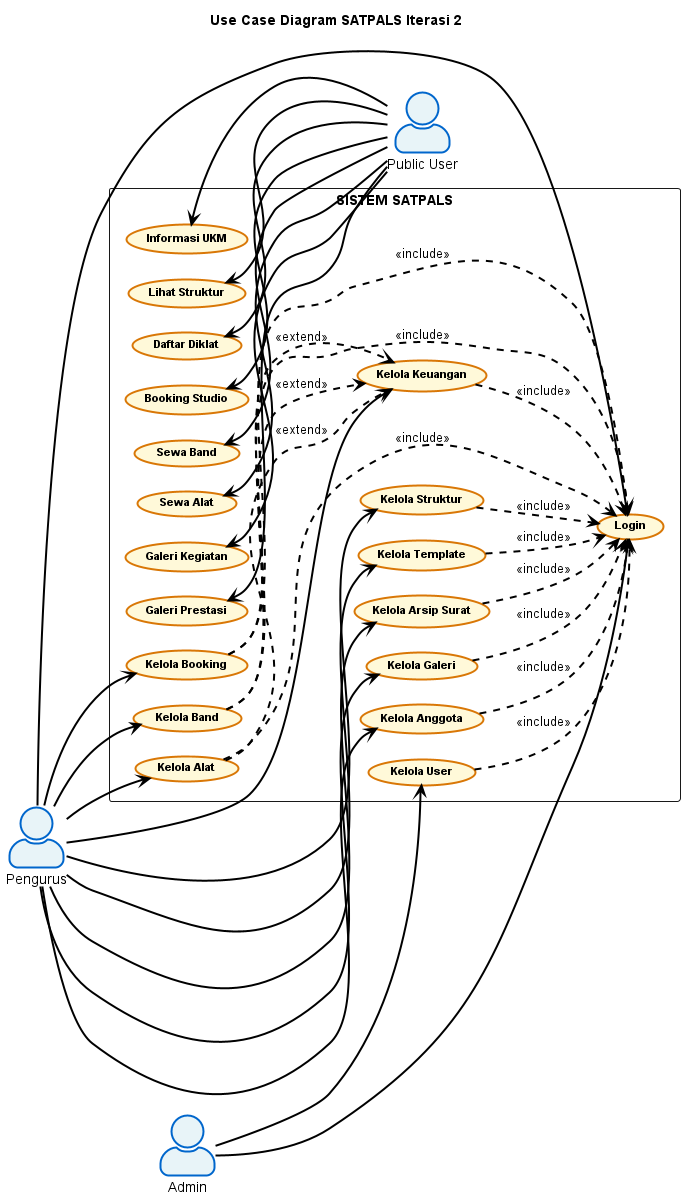

The diagram above was rendered by PlantUML. Its source (embedded in the PNG):
@startuml SATPALS_UseCase_Iterasi2

left to right direction

skinparam backgroundColor #FFFFFF
skinparam actorStyle awesome
skinparam nodesep 25
skinparam ranksep 50
skinparam shadowing false
skinparam arrow {
    Color #000000
    Thickness 2
}
skinparam arrowLollipop {
    Color #000000
}
skinparam usecase {
    BackgroundColor #FFF9D9
    BorderColor #D97706
    BorderThickness 2
    FontSize 11
    FontStyle bold
}
skinparam actor {
    BackgroundColor #E8F4F8
    BorderColor #0066CC
    BorderThickness 2
}

title Use Case Diagram SATPALS Iterasi 2

actor "Pengurus" as Pengurus
actor "Admin" as Admin
actor "Public User" as PublicUser

rectangle "SISTEM SATPALS" {
    
    (Login) as Login
    
    (Kelola Anggota) as KelolaAnggota
    (Kelola Struktur) as KelolaStruktur
    (Kelola Template) as KelolaTemplate
    (Kelola Arsip Surat) as KelolaArsip
    (Kelola Keuangan) as KelolaKeuangan
    (Kelola Booking) as KelolaBooking
    (Kelola Band) as KelolaBand
    (Kelola Alat) as KelolaAlat
    (Kelola Galeri) as KelolaGaleri
    (Kelola User) as KelolaUser
    
    (Informasi UKM) as PublicInfo
    (Lihat Struktur) as LihatStruktur
    (Daftar Diklat) as DaftarDiklat
    (Booking Studio) as BookingStudio
    (Sewa Band) as SewaBand
    (Sewa Alat) as SewaAlat
    (Galeri Kegiatan) as GaleriKegiatan
    (Galeri Prestasi) as GaleriPrestasi
}

' PENGURUS
Pengurus --> Login
Pengurus --> KelolaAnggota
Pengurus --> KelolaStruktur
Pengurus --> KelolaTemplate
Pengurus --> KelolaArsip
Pengurus --> KelolaKeuangan
Pengurus --> KelolaBooking
Pengurus --> KelolaBand
Pengurus --> KelolaAlat
Pengurus --> KelolaGaleri

' ADMIN
Admin --> Login
Admin --> KelolaUser

' PUBLIC USER
PublicInfo <-- PublicUser
LihatStruktur <-- PublicUser
DaftarDiklat <-- PublicUser
BookingStudio <-- PublicUser
SewaBand <-- PublicUser
SewaAlat <-- PublicUser
GaleriKegiatan <-- PublicUser
GaleriPrestasi <-- PublicUser

' INCLUDE - Login
KelolaUser ..> Login : <<include>>
KelolaAnggota ..> Login : <<include>>
KelolaStruktur ..> Login : <<include>>
KelolaTemplate ..> Login : <<include>>
KelolaArsip ..> Login : <<include>>
KelolaKeuangan ..> Login : <<include>>
KelolaBooking ..> Login : <<include>>
KelolaBand ..> Login : <<include>>
KelolaAlat ..> Login : <<include>>
KelolaGaleri ..> Login : <<include>>

' EXTEND - Invoice
KelolaBooking ..> KelolaKeuangan : <<extend>>
KelolaBand ..> KelolaKeuangan : <<extend>>
KelolaAlat ..> KelolaKeuangan : <<extend>>

@enduml